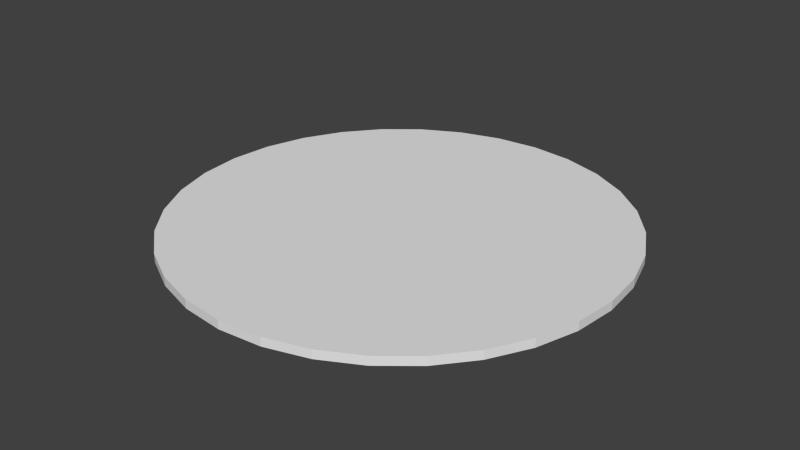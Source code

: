 # Source: pickup-shadow.blend  (saved by Blender 2.75.0; exported with 4.5.12 LTS)
import bpy
from mathutils import Matrix  # noqa: F401  (used for matrix-valued properties, if any)

bpy.ops.wm.read_factory_settings(use_empty=True)
scene = bpy.context.scene
scene.name = 'Scene'

# ---- collections
col_collection_1 = bpy.data.collections.new('Collection 1'); scene.collection.children.link(col_collection_1)

# ---- world
world_world = bpy.data.worlds.new('World'); scene.world = world_world
world_world.color = (0.05088, 0.05088, 0.05088)
world_world.use_sun_shadow = False
world_world.sun_shadow_jitter_overblur = 0.0
world_world.cycles.sampling_method = 'MANUAL'
world_world.cycles.sample_map_resolution = 256

# ---- meshes
me_cylinder = bpy.data.meshes.new('Cylinder')
me_cylinder.from_pydata([(0.0, 1.0, -1.0), (0.0, 1.0, 1.0), (0.1951, 0.9808, -1.0), (0.1951, 0.9808, 1.0), (0.3827, 0.9239, -1.0), (0.3827, 0.9239, 1.0), (0.5556, 0.8315, -1.0), (0.5556, 0.8315, 1.0), (0.7071, 0.7071, -1.0), (0.7071, 0.7071, 1.0), (0.8315, 0.5556, -1.0), (0.8315, 0.5556, 1.0), (0.9239, 0.3827, -1.0), (0.9239, 0.3827, 1.0), (0.9808, 0.1951, -1.0), (0.9808, 0.1951, 1.0), (1.0, 7.55e-08, -1.0), (1.0, 7.55e-08, 1.0), (0.9808, -0.1951, -1.0), (0.9808, -0.1951, 1.0), (0.9239, -0.3827, -1.0), (0.9239, -0.3827, 1.0), (0.8315, -0.5556, -1.0), (0.8315, -0.5556, 1.0), (0.7071, -0.7071, -1.0), (0.7071, -0.7071, 1.0), (0.5556, -0.8315, -1.0), (0.5556, -0.8315, 1.0), (0.3827, -0.9239, -1.0), (0.3827, -0.9239, 1.0), (0.1951, -0.9808, -1.0), (0.1951, -0.9808, 1.0), (-3.258e-07, -1.0, -1.0), (-3.258e-07, -1.0, 1.0), (-0.1951, -0.9808, -1.0), (-0.1951, -0.9808, 1.0), (-0.3827, -0.9239, -1.0), (-0.3827, -0.9239, 1.0), (-0.5556, -0.8315, -1.0), (-0.5556, -0.8315, 1.0), (-0.7071, -0.7071, -1.0), (-0.7071, -0.7071, 1.0), (-0.8315, -0.5556, -1.0), (-0.8315, -0.5556, 1.0), (-0.9239, -0.3827, -1.0), (-0.9239, -0.3827, 1.0), (-0.9808, -0.1951, -1.0), (-0.9808, -0.1951, 1.0), (-1.0, 9.656e-07, -1.0), (-1.0, 9.656e-07, 1.0), (-0.9808, 0.1951, -1.0), (-0.9808, 0.1951, 1.0), (-0.9239, 0.3827, -1.0), (-0.9239, 0.3827, 1.0), (-0.8315, 0.5556, -1.0), (-0.8315, 0.5556, 1.0), (-0.7071, 0.7071, -1.0), (-0.7071, 0.7071, 1.0), (-0.5556, 0.8315, -1.0), (-0.5556, 0.8315, 1.0), (-0.3827, 0.9239, -1.0), (-0.3827, 0.9239, 1.0), (-0.1951, 0.9808, -1.0), (-0.1951, 0.9808, 1.0)], [], [(0, 1, 3, 2), (2, 3, 5, 4), (4, 5, 7, 6), (6, 7, 9, 8), (8, 9, 11, 10), (10, 11, 13, 12), (12, 13, 15, 14), (14, 15, 17, 16), (16, 17, 19, 18), (18, 19, 21, 20), (20, 21, 23, 22), (22, 23, 25, 24), (24, 25, 27, 26), (26, 27, 29, 28), (28, 29, 31, 30), (30, 31, 33, 32), (32, 33, 35, 34), (34, 35, 37, 36), (36, 37, 39, 38), (38, 39, 41, 40), (40, 41, 43, 42), (42, 43, 45, 44), (44, 45, 47, 46), (46, 47, 49, 48), (48, 49, 51, 50), (50, 51, 53, 52), (52, 53, 55, 54), (54, 55, 57, 56), (56, 57, 59, 58), (58, 59, 61, 60), (3, 1, 63, 61, 59, 57, 55, 53, 51, 49, 47, 45, 43, 41, 39, 37, 35, 33, 31, 29, 27, 25, 23, 21, 19, 17, 15, 13, 11, 9, 7, 5), (62, 63, 1, 0), (60, 61, 63, 62), (0, 2, 4, 6, 8, 10, 12, 14, 16, 18, 20, 22, 24, 26, 28, 30, 32, 34, 36, 38, 40, 42, 44, 46, 48, 50, 52, 54, 56, 58, 60, 62)])
me_cylinder.use_remesh_preserve_volume = False
me_cylinder.use_remesh_preserve_attributes = False
me_cylinder.use_mirror_vertex_groups = False
me_cylinder.update()

# ---- objects
ob_cylinder = bpy.data.objects.new('Cylinder', me_cylinder)

# ---- transforms, parenting, visibility, modifiers, constraints
ob_cylinder.location = (0.0, 0.0, 0.41)
ob_cylinder.scale = (0.1631, 0.1631, 0.003262)
ob_cylinder.lineart.crease_threshold = 0.0

# ---- collection membership
col_collection_1.objects.link(ob_cylinder)

# ---- scene / render settings (as saved in the file)
scene.frame_start = 1; scene.frame_end = 250; scene.frame_set(1)
scene.render.engine = 'BLENDER_EEVEE_NEXT'
scene.render.resolution_percentage = 50
scene.render.dither_intensity = 0.0
scene.cycles.use_denoising = False
scene.cycles.samples = 10
scene.cycles.sampling_pattern = 'TABULATED_SOBOL'
scene.cycles.light_sampling_threshold = 0.0
scene.cycles.use_adaptive_sampling = False
scene.cycles.use_light_tree = False
scene.cycles.blur_glossy = 0.0
scene.cycles.pixel_filter_type = 'GAUSSIAN'
scene.cycles.sample_clamp_indirect = 0.0
scene.view_settings.view_transform = 'Standard'
bpy.context.view_layer.update()

# ---- added for rendering (the .blend has no active camera and no usable light): camera, sun
cam_auto = bpy.data.cameras.new('AutoCamera')
cam_auto.lens = 50.0
cam_auto.sensor_width = 36.0
cam_auto.clip_end = 1000.0
ob_auto_camera = bpy.data.objects.new('AutoCamera', cam_auto)
scene.collection.objects.link(ob_auto_camera)
ob_auto_camera.location = (0.42691, -0.512292, 0.751528)
ob_auto_camera.rotation_euler = (1.09748, -7.21219e-08, 0.694738)
scene.camera = ob_auto_camera
light_auto_sun = bpy.data.lights.new('AutoSun', 'SUN')
light_auto_sun.energy = 3.0
light_auto_sun.angle = 0.0523599
ob_auto_sun = bpy.data.objects.new('AutoSun', light_auto_sun)
scene.collection.objects.link(ob_auto_sun)
ob_auto_sun.rotation_euler = (0.872665, 0.174533, 0.523599)
bpy.context.view_layer.update()
